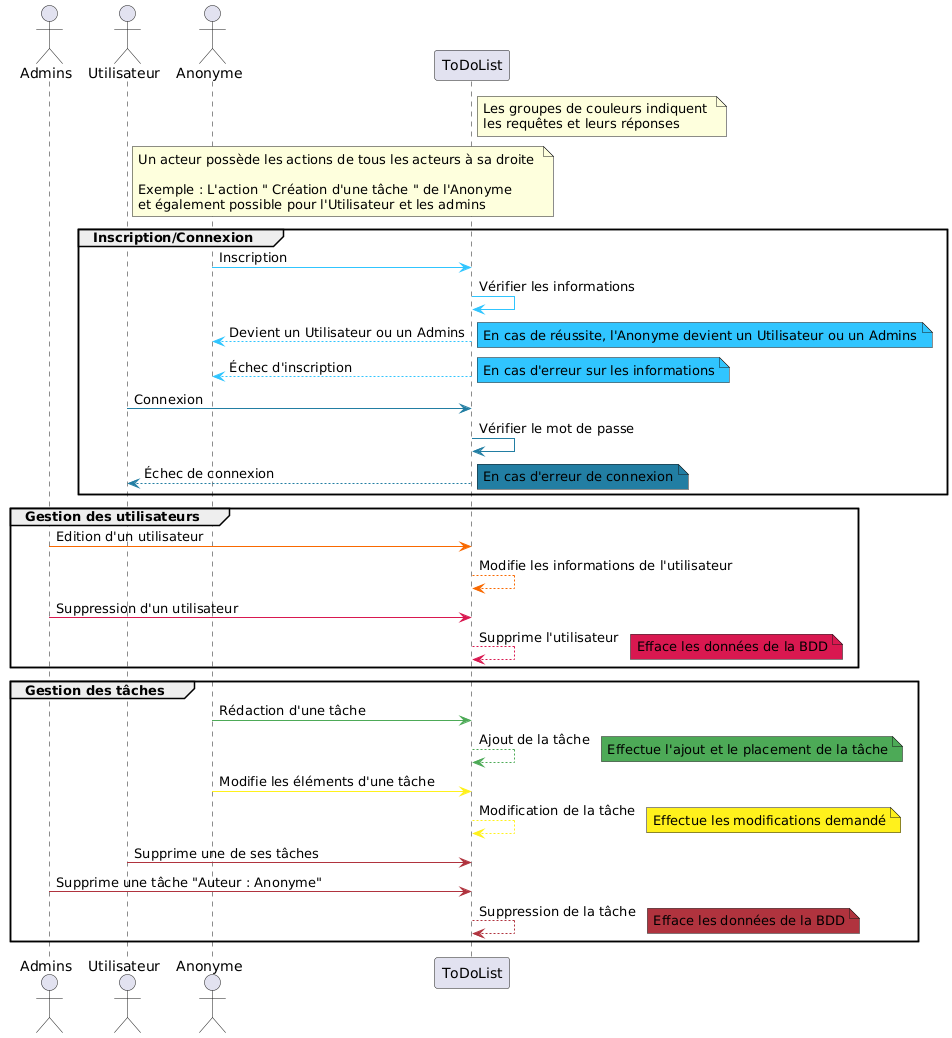

The diagram above was rendered by PlantUML. Its source (embedded in the PNG):
@startuml
actor Admins
actor Utilisateur
actor Anonyme

note right ToDoList: Les groupes de couleurs indiquent \nles requêtes et leurs réponses
note right Utilisateur: Un acteur possède les actions de tous les acteurs à sa droite \n\nExemple : L'action " Création d'une tâche " de l'Anonyme \net également possible pour l'Utilisateur et les admins

group Inscription/Connexion

Anonyme -[#30C5FF]> ToDoList : Inscription
ToDoList -[#30C5FF]> ToDoList : Vérifier les informations
ToDoList --[#30C5FF]> Anonyme : Devient un Utilisateur ou un Admins
note right #30C5FF: En cas de réussite, l'Anonyme devient un Utilisateur ou un Admins
ToDoList --[#30C5FF]> Anonyme : Échec d'inscription
note right #30C5FF: En cas d'erreur sur les informations

Utilisateur -[#227EA3]> ToDoList : Connexion
ToDoList -[#227EA3]> ToDoList : Vérifier le mot de passe
ToDoList --[#227EA3]> Utilisateur : Échec de connexion
note right #227EA3: En cas d'erreur de connexion

end


group Gestion des utilisateurs

Admins -[#F96900]> ToDoList : Edition d'un utilisateur
ToDoList --[#F96900]> ToDoList : Modifie les informations de l'utilisateur

Admins -[#D91850]> ToDoList : Suppression d'un utilisateur
ToDoList --[#D91850]> ToDoList : Supprime l'utilisateur
note right #D91850: Efface les données de la BDD

end


group Gestion des tâches

Anonyme -[#4DAA57]> ToDoList : Rédaction d'une tâche
ToDoList --[#4DAA57]> ToDoList : Ajout de la tâche
note right #4DAA57: Effectue l'ajout et le placement de la tâche

Anonyme -[#FFF11C]> ToDoList : Modifie les éléments d'une tâche
ToDoList --[#FFF11C]> ToDoList : Modification de la tâche
note right #FFF11C: Effectue les modifications demandé

Utilisateur -[#B0333E]> ToDoList : Supprime une de ses tâches
Admins -[#B0333E]> ToDoList : Supprime une tâche "Auteur : Anonyme"
ToDoList --[#B0333E]> ToDoList : Suppression de la tâche
note right #B0333E: Efface les données de la BDD

end
@enduml